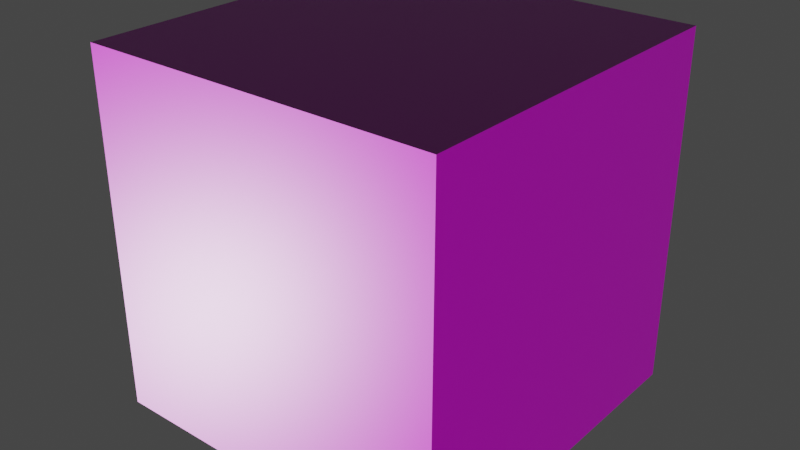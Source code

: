 # Source: Rubber004_1K-JPG.blend  (saved by Blender 5.1.30; exported with 4.5.12 LTS)
import bpy
from mathutils import Matrix  # noqa: F401  (used for matrix-valued properties, if any)

bpy.ops.wm.read_factory_settings(use_empty=True)
scene = bpy.context.scene
scene.name = 'Scene'

# ---- images (referenced by path relative to the original .blend; pixels are not part of the script)
import os
ASSET_DIR = os.environ.get("B2B_ASSET_DIR", "")  # directory of the original .blend (textures are referenced by path, not embedded)
HERE = os.path.dirname(os.path.abspath(__file__))  # packed textures are extracted next to this script under _unpacked/

def load_image(name, relpath, width, height, colorspace="sRGB"):
    """Load a texture the original file referenced (path relative to the .blend, or extracted next to this script)."""
    p = next((c for c in (os.path.join(HERE, relpath), os.path.join(ASSET_DIR, relpath)) if relpath and os.path.exists(c)), "")
    if p:
        img = bpy.data.images.load(p, check_existing=True)
        img.name = name
    else:  # same state as the original file: an image datablock whose file is absent (Cycles renders it pink)
        img = bpy.data.images.new(name, width, height)
        img.source = "FILE"
        img.filepath = "//" + (relpath or name)
    img.colorspace_settings.name = colorspace
    return img
img_rubber004_1k_jpg_color_jpg_002 = load_image('Rubber004_1K-JPG_Color.jpg.002', 'Rubber004_1K-JPG_Color.jpg', 1024, 1024, 'sRGB')
img_rubber004_1k_jpg_roughness_jpg_001 = load_image('Rubber004_1K-JPG_Roughness.jpg.001', 'Rubber004_1K-JPG_Roughness.jpg', 1024, 1024, 'Non-Color')
img_rubber004_1k_jpg_normalgl_jpg = load_image('Rubber004_1K-JPG_NormalGL.jpg', 'Rubber004_1K-JPG_NormalGL.jpg', 1024, 1024, 'Non-Color')

# ---- materials (node trees are filled in below, after node groups)
mat_rubber004_1k_jpg_normal = bpy.data.materials.new('Rubber004_1K-JPG_NORMAL')
mat_rubber004_1k_jpg_normal.use_backface_culling_lightprobe_volume = False

# ---- material node trees
mat_rubber004_1k_jpg_normal.use_nodes = True; mat_rubber004_1k_jpg_normal.node_tree.nodes.clear()
_N = mat_rubber004_1k_jpg_normal.node_tree.nodes; _L = mat_rubber004_1k_jpg_normal.node_tree.links
n0 = _N.new('ShaderNodeOutputMaterial'); n0.name = 'Material Output'; n0.location = (350, 0)
n1 = _N.new('ShaderNodeBsdfPrincipled'); n1.name = 'Principled BSDF'; n1.location = (0, 0)
n2 = _N.new('ShaderNodeTexImage'); n2.name = 'Image Texture'; n2.location = (-700, 0)
n2.image = img_rubber004_1k_jpg_color_jpg_002
n3 = _N.new('ShaderNodeTexImage'); n3.name = 'Image Texture.001'; n3.location = (-700, -300)
n3.image = img_rubber004_1k_jpg_roughness_jpg_001
n4 = _N.new('ShaderNodeTexImage'); n4.name = 'Image Texture.002'; n4.location = (-700, -600)
n4.image = img_rubber004_1k_jpg_normalgl_jpg
n5 = _N.new('ShaderNodeNormalMap'); n5.name = 'Normal Map'; n5.location = (-350, -600)
n6 = _N.new('ShaderNodeTexCoord'); n6.name = 'Texture Coordinate'; n6.location = (-2000, 0)
n7 = _N.new('ShaderNodeMapping'); n7.name = 'Mapping'; n7.location = (-1500, 0)
n7.vector_type = 'TEXTURE'
_L.new(n1.outputs[0], n0.inputs[0])
_L.new(n2.outputs[0], n1.inputs[0])
_L.new(n3.outputs[0], n1.inputs[2])
_L.new(n4.outputs[0], n5.inputs[1])
_L.new(n5.outputs[0], n1.inputs[5])
_L.new(n6.outputs[2], n7.inputs[0])
_L.new(n7.outputs[0], n2.inputs[0])
_L.new(n7.outputs[0], n3.inputs[0])
_L.new(n7.outputs[0], n4.inputs[0])
n0.is_active_output = True

# ---- world
world_world = bpy.data.worlds.new('World'); scene.world = world_world
world_world.use_nodes = True; world_world.node_tree.nodes.clear()
_N = world_world.node_tree.nodes; _L = world_world.node_tree.links
n0 = _N.new('ShaderNodeOutputWorld'); n0.name = 'World Output'; n0.location = (300, 300)
n1 = _N.new('ShaderNodeBackground'); n1.name = 'Background'; n1.location = (10, 300)
n1.inputs[0].default_value = (0.05088, 0.05088, 0.05088, 1.0)
_L.new(n1.outputs[0], n0.inputs[0])
n0.is_active_output = True
world_world.color = (0.05088, 0.05088, 0.05088)
world_world.use_sun_shadow = False
world_world.sun_shadow_jitter_overblur = 0.0

# ---- meshes
me_cube = bpy.data.meshes.new('Cube')
me_cube.from_pydata([(-1.0, -1.0, -1.0), (-1.0, -1.0, 1.0), (-1.0, 1.0, -1.0), (-1.0, 1.0, 1.0), (1.0, -1.0, -1.0), (1.0, -1.0, 1.0), (1.0, 1.0, -1.0), (1.0, 1.0, 1.0)], [], [(0, 1, 3, 2), (2, 3, 7, 6), (6, 7, 5, 4), (4, 5, 1, 0), (2, 6, 4, 0), (7, 3, 1, 5)])
_uv = me_cube.uv_layers.new(name='UVMap')
_uv.uv.foreach_set('vector', [0.375, 0.0, 0.625, 0.0, 0.625, 0.25, 0.375, 0.25, 0.375, 0.25, 0.625, 0.25, 0.625, 0.5, 0.375, 0.5, 0.375, 0.5, 0.625, 0.5, 0.625, 0.75, 0.375, 0.75, 0.375, 0.75, 0.625, 0.75, 0.625, 1.0, 0.375, 1.0, 0.125, 0.5, 0.375, 0.5, 0.375, 0.75, 0.125, 0.75, 0.625, 0.5, 0.875, 0.5, 0.875, 0.75, 0.625, 0.75])
me_cube.materials.append(mat_rubber004_1k_jpg_normal)
me_cube.update()

# ---- objects
ob_cube = bpy.data.objects.new('Cube', me_cube)

# ---- transforms, parenting, visibility, modifiers, constraints
ob_cube.location = (0.0, 0.0, 0.0)

# ---- collection membership
scene.collection.objects.link(ob_cube)

# ---- scene / render settings (as saved in the file)
scene.frame_start = 1; scene.frame_end = 250; scene.frame_set(1)
scene.render.engine = 'BLENDER_EEVEE_NEXT'
scene.render.bake_bias = 0.0
scene.render.bake_samples = 0
scene.cycles.sampling_pattern = 'TABULATED_SOBOL'
scene.view_settings.view_transform = 'Filmic'
bpy.context.view_layer.update()

# ---- added for rendering (the .blend has no active camera and no usable light): camera, sun
cam_auto = bpy.data.cameras.new('AutoCamera')
cam_auto.lens = 50.0
cam_auto.sensor_width = 36.0
cam_auto.clip_end = 1000.0
ob_auto_camera = bpy.data.objects.new('AutoCamera', cam_auto)
scene.collection.objects.link(ob_auto_camera)
ob_auto_camera.location = (3.20507, -3.84609, 2.56406)
ob_auto_camera.rotation_euler = (1.09748, -7.21219e-08, 0.694738)
scene.camera = ob_auto_camera
light_auto_sun = bpy.data.lights.new('AutoSun', 'SUN')
light_auto_sun.energy = 3.0
light_auto_sun.angle = 0.0523599
ob_auto_sun = bpy.data.objects.new('AutoSun', light_auto_sun)
scene.collection.objects.link(ob_auto_sun)
ob_auto_sun.rotation_euler = (0.872665, 0.174533, 0.523599)
bpy.context.view_layer.update()
